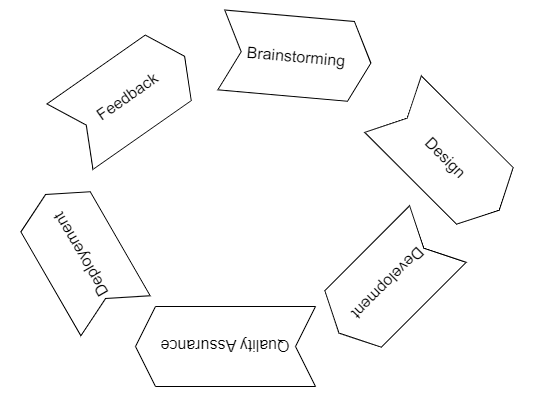

The diagram above was exported from draw.io. Its source (the exported page's mxGraphModel, read from the mxfile embedded in the PNG):
<mxGraphModel dx="1050" dy="541" grid="1" gridSize="10" guides="1" tooltips="1" connect="1" arrows="1" fold="1" page="1" pageScale="1" pageWidth="850" pageHeight="1100" math="0" shadow="0">
  <root>
    <mxCell id="0" />
    <mxCell id="1" parent="0" />
    <mxCell id="ZKip0IXdCvWW5q_tkgsa-1" value="&lt;font style=&quot;font-size: 16px;&quot;&gt;Brainstorming&lt;/font&gt;" style="shape=step;perimeter=stepPerimeter;whiteSpace=wrap;html=1;fixedSize=1;rotation=5;" vertex="1" parent="1">
      <mxGeometry x="245.57" y="60" width="150.04" height="80" as="geometry" />
    </mxCell>
    <mxCell id="ZKip0IXdCvWW5q_tkgsa-2" value="&lt;font style=&quot;font-size: 16px;&quot;&gt;Design&lt;/font&gt;" style="shape=step;perimeter=stepPerimeter;whiteSpace=wrap;html=1;fixedSize=1;rotation=45;" vertex="1" parent="1">
      <mxGeometry x="395.61" y="160.61" width="150" height="80" as="geometry" />
    </mxCell>
    <mxCell id="ZKip0IXdCvWW5q_tkgsa-3" value="&lt;font style=&quot;font-size: 16px;&quot;&gt;Development&lt;/font&gt;" style="shape=step;perimeter=stepPerimeter;whiteSpace=wrap;html=1;fixedSize=1;rotation=-225;" vertex="1" parent="1">
      <mxGeometry x="342.93" y="287.07" width="140" height="80" as="geometry" />
    </mxCell>
    <mxCell id="ZKip0IXdCvWW5q_tkgsa-4" value="&lt;font style=&quot;font-size: 16px;&quot;&gt;Quality Assurance&lt;/font&gt;" style="shape=step;perimeter=stepPerimeter;whiteSpace=wrap;html=1;fixedSize=1;rotation=-180;" vertex="1" parent="1">
      <mxGeometry x="160" y="350" width="180" height="80" as="geometry" />
    </mxCell>
    <mxCell id="ZKip0IXdCvWW5q_tkgsa-5" value="&lt;font style=&quot;font-size: 16px;&quot;&gt;Deployement&lt;/font&gt;" style="shape=step;perimeter=stepPerimeter;whiteSpace=wrap;html=1;fixedSize=1;rotation=-120;" vertex="1" parent="1">
      <mxGeometry x="35" y="258.66" width="140" height="80" as="geometry" />
    </mxCell>
    <mxCell id="ZKip0IXdCvWW5q_tkgsa-6" value="&lt;font style=&quot;font-size: 16px;&quot;&gt;Feedback&lt;/font&gt;" style="shape=step;perimeter=stepPerimeter;whiteSpace=wrap;html=1;fixedSize=1;rotation=-35;" vertex="1" parent="1">
      <mxGeometry x="81.81" y="100" width="140" height="80" as="geometry" />
    </mxCell>
  </root>
</mxGraphModel>